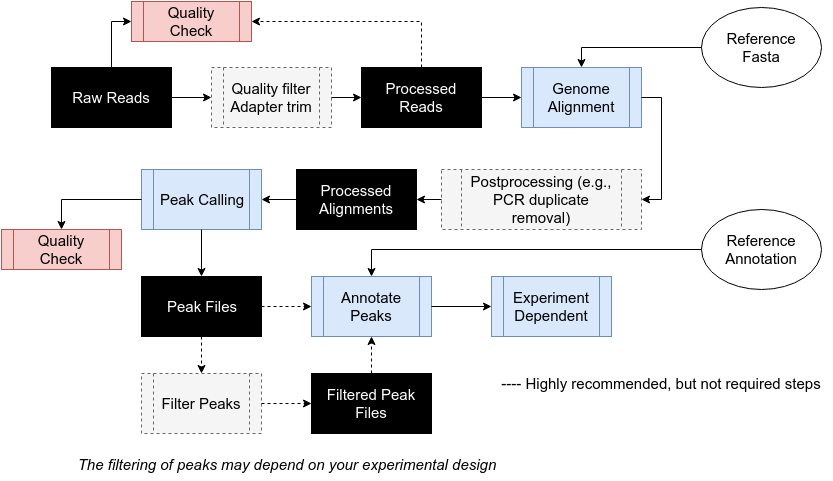

The diagram above was exported from draw.io. Its source (the exported page's mxGraphModel, read from the mxfile embedded in the PNG):
<mxGraphModel dx="590" dy="1684" grid="1" gridSize="10" guides="1" tooltips="1" connect="1" arrows="1" fold="1" page="1" pageScale="1" pageWidth="850" pageHeight="1100" background="#ffffff" math="0" shadow="0">
  <root>
    <mxCell id="0" />
    <mxCell id="1" parent="0" />
    <mxCell id="57cdfbb0ce3fbcbf-1" value="Raw Reads" style="whiteSpace=wrap;html=1;strokeColor=#000000;strokeWidth=1;fillColor=#000000;gradientColor=none;fontSize=15;fontColor=#FFFFFF;" vertex="1" parent="1">
      <mxGeometry x="60" y="78" width="120" height="60" as="geometry" />
    </mxCell>
    <mxCell id="57cdfbb0ce3fbcbf-2" value="Genome Alignment" style="shape=process;whiteSpace=wrap;html=1;strokeColor=#6c8ebf;strokeWidth=1;fillColor=#dae8fc;fontSize=15;fontColor=#000000;" vertex="1" parent="1">
      <mxGeometry x="530" y="78" width="120" height="60" as="geometry" />
    </mxCell>
    <mxCell id="57cdfbb0ce3fbcbf-4" value="Quality Check" style="shape=process;whiteSpace=wrap;html=1;strokeColor=#b85450;strokeWidth=1;fillColor=#f8cecc;fontSize=15;fontColor=#000000;" vertex="1" parent="1">
      <mxGeometry x="140" y="12" width="120" height="40" as="geometry" />
    </mxCell>
    <mxCell id="57cdfbb0ce3fbcbf-6" value="Postprocessing (e.g., PCR duplicate removal)" style="shape=process;whiteSpace=wrap;html=1;strokeColor=#666666;strokeWidth=1;fillColor=#f5f5f5;fontSize=15;fontColor=#000000;dashed=1;" vertex="1" parent="1">
      <mxGeometry x="450" y="180" width="200" height="60" as="geometry" />
    </mxCell>
    <mxCell id="57cdfbb0ce3fbcbf-11" value="Peak Calling" style="shape=process;whiteSpace=wrap;html=1;strokeColor=#6c8ebf;strokeWidth=1;fillColor=#dae8fc;fontSize=15;fontColor=#000000;" vertex="1" parent="1">
      <mxGeometry x="150" y="180" width="120" height="60" as="geometry" />
    </mxCell>
    <mxCell id="57cdfbb0ce3fbcbf-14" value="Annotate Peaks" style="shape=process;whiteSpace=wrap;html=1;strokeColor=#6c8ebf;strokeWidth=1;fillColor=#dae8fc;fontSize=15;fontColor=#000000;" vertex="1" parent="1">
      <mxGeometry x="320" y="287" width="120" height="60" as="geometry" />
    </mxCell>
    <mxCell id="57cdfbb0ce3fbcbf-17" value="Experiment&lt;div&gt;Dependent&lt;/div&gt;" style="shape=process;whiteSpace=wrap;html=1;strokeColor=#6c8ebf;strokeWidth=1;fillColor=#dae8fc;fontSize=15;fontColor=#000000;" vertex="1" parent="1">
      <mxGeometry x="500" y="287" width="120" height="60" as="geometry" />
    </mxCell>
    <mxCell id="376a499e78a15d28-1" value="Quality filter&lt;div&gt;Adapter trim&lt;/div&gt;" style="shape=process;whiteSpace=wrap;html=1;strokeColor=#666666;strokeWidth=1;fillColor=#f5f5f5;fontSize=15;fontColor=#000000;dashed=1;" vertex="1" parent="1">
      <mxGeometry x="220" y="78" width="120" height="60" as="geometry" />
    </mxCell>
    <mxCell id="376a499e78a15d28-2" style="edgeStyle=orthogonalEdgeStyle;rounded=0;html=1;exitX=1;exitY=0.5;entryX=0;entryY=0.5;jettySize=auto;orthogonalLoop=1;fontSize=15;fontColor=#000000;" edge="1" parent="1" source="57cdfbb0ce3fbcbf-1" target="376a499e78a15d28-1">
      <mxGeometry relative="1" as="geometry" />
    </mxCell>
    <mxCell id="376a499e78a15d28-4" value="Processed Reads" style="whiteSpace=wrap;html=1;strokeColor=#000000;strokeWidth=1;fillColor=#000000;gradientColor=none;fontSize=15;fontColor=#FFFFFF;" vertex="1" parent="1">
      <mxGeometry x="370" y="78" width="120" height="60" as="geometry" />
    </mxCell>
    <mxCell id="376a499e78a15d28-5" style="edgeStyle=orthogonalEdgeStyle;rounded=0;html=1;exitX=1;exitY=0.5;jettySize=auto;orthogonalLoop=1;fontSize=15;fontColor=#000000;" edge="1" parent="1" source="376a499e78a15d28-1" target="376a499e78a15d28-4">
      <mxGeometry relative="1" as="geometry" />
    </mxCell>
    <mxCell id="376a499e78a15d28-6" style="edgeStyle=orthogonalEdgeStyle;rounded=0;html=1;exitX=1;exitY=0.5;entryX=0;entryY=0.5;jettySize=auto;orthogonalLoop=1;fontSize=15;fontColor=#000000;" edge="1" parent="1" source="376a499e78a15d28-4" target="57cdfbb0ce3fbcbf-2">
      <mxGeometry relative="1" as="geometry" />
    </mxCell>
    <mxCell id="376a499e78a15d28-7" style="edgeStyle=orthogonalEdgeStyle;rounded=0;html=1;exitX=1;exitY=0.5;entryX=1;entryY=0.5;jettySize=auto;orthogonalLoop=1;fontSize=15;fontColor=#000000;" edge="1" parent="1" source="57cdfbb0ce3fbcbf-2" target="57cdfbb0ce3fbcbf-6">
      <mxGeometry relative="1" as="geometry" />
    </mxCell>
    <mxCell id="376a499e78a15d28-8" value="Processed Alignments" style="whiteSpace=wrap;html=1;strokeColor=#000000;strokeWidth=1;fillColor=#000000;gradientColor=none;fontSize=15;fontColor=#FFFFFF;" vertex="1" parent="1">
      <mxGeometry x="305" y="180" width="120" height="60" as="geometry" />
    </mxCell>
    <mxCell id="376a499e78a15d28-11" style="edgeStyle=orthogonalEdgeStyle;rounded=0;html=1;exitX=0.5;exitY=0;entryX=0;entryY=0.5;jettySize=auto;orthogonalLoop=1;fontSize=15;fontColor=#000000;" edge="1" parent="1" source="57cdfbb0ce3fbcbf-1" target="57cdfbb0ce3fbcbf-4">
      <mxGeometry relative="1" as="geometry" />
    </mxCell>
    <mxCell id="376a499e78a15d28-13" style="edgeStyle=orthogonalEdgeStyle;rounded=0;html=1;exitX=0.5;exitY=0;entryX=1;entryY=0.5;jettySize=auto;orthogonalLoop=1;fontSize=15;fontColor=#000000;dashed=1;" edge="1" parent="1" source="376a499e78a15d28-4" target="57cdfbb0ce3fbcbf-4">
      <mxGeometry relative="1" as="geometry" />
    </mxCell>
    <mxCell id="376a499e78a15d28-14" style="edgeStyle=orthogonalEdgeStyle;rounded=0;html=1;exitX=0;exitY=0.5;entryX=1;entryY=0.5;jettySize=auto;orthogonalLoop=1;fontSize=15;fontColor=#000000;" edge="1" parent="1" source="57cdfbb0ce3fbcbf-6" target="376a499e78a15d28-8">
      <mxGeometry relative="1" as="geometry" />
    </mxCell>
    <mxCell id="376a499e78a15d28-15" style="edgeStyle=orthogonalEdgeStyle;rounded=0;html=1;exitX=0;exitY=0.5;entryX=1;entryY=0.5;jettySize=auto;orthogonalLoop=1;fontSize=15;fontColor=#000000;" edge="1" parent="1" source="376a499e78a15d28-8" target="57cdfbb0ce3fbcbf-11">
      <mxGeometry relative="1" as="geometry" />
    </mxCell>
    <mxCell id="376a499e78a15d28-16" style="edgeStyle=orthogonalEdgeStyle;rounded=0;html=1;exitX=1;exitY=0.5;jettySize=auto;orthogonalLoop=1;fontSize=15;fontColor=#000000;" edge="1" parent="1" source="57cdfbb0ce3fbcbf-14" target="57cdfbb0ce3fbcbf-17">
      <mxGeometry relative="1" as="geometry" />
    </mxCell>
    <mxCell id="376a499e78a15d28-17" value="Quality Check" style="shape=process;whiteSpace=wrap;html=1;strokeColor=#b85450;strokeWidth=1;fillColor=#f8cecc;fontSize=15;fontColor=#000000;" vertex="1" parent="1">
      <mxGeometry x="10" y="240" width="120" height="40" as="geometry" />
    </mxCell>
    <mxCell id="376a499e78a15d28-18" style="edgeStyle=orthogonalEdgeStyle;rounded=0;html=1;exitX=0;exitY=0.5;jettySize=auto;orthogonalLoop=1;fontSize=15;fontColor=#000000;entryX=0.5;entryY=0;" edge="1" parent="1" source="57cdfbb0ce3fbcbf-11" target="376a499e78a15d28-17">
      <mxGeometry relative="1" as="geometry">
        <mxPoint x="70" y="230" as="targetPoint" />
        <Array as="points">
          <mxPoint x="70" y="210" />
        </Array>
      </mxGeometry>
    </mxCell>
    <mxCell id="376a499e78a15d28-19" value="Peak Files" style="whiteSpace=wrap;html=1;strokeColor=#000000;strokeWidth=1;fillColor=#000000;gradientColor=none;fontSize=15;fontColor=#FFFFFF;" vertex="1" parent="1">
      <mxGeometry x="150" y="287" width="120" height="60" as="geometry" />
    </mxCell>
    <mxCell id="376a499e78a15d28-20" style="edgeStyle=orthogonalEdgeStyle;rounded=0;html=1;exitX=0.5;exitY=1;entryX=0.5;entryY=0;jettySize=auto;orthogonalLoop=1;fontSize=15;fontColor=#000000;" edge="1" parent="1" source="57cdfbb0ce3fbcbf-11" target="376a499e78a15d28-19">
      <mxGeometry relative="1" as="geometry" />
    </mxCell>
    <mxCell id="376a499e78a15d28-21" style="edgeStyle=orthogonalEdgeStyle;rounded=0;html=1;exitX=1;exitY=0.5;dashed=1;jettySize=auto;orthogonalLoop=1;fontSize=15;fontColor=#000000;" edge="1" parent="1" source="376a499e78a15d28-19" target="57cdfbb0ce3fbcbf-14">
      <mxGeometry relative="1" as="geometry" />
    </mxCell>
    <mxCell id="376a499e78a15d28-22" value="Filter Peaks" style="shape=process;whiteSpace=wrap;html=1;strokeColor=#666666;strokeWidth=1;fillColor=#f5f5f5;fontSize=15;fontColor=#000000;dashed=1;" vertex="1" parent="1">
      <mxGeometry x="150" y="384" width="120" height="60" as="geometry" />
    </mxCell>
    <mxCell id="376a499e78a15d28-23" style="edgeStyle=orthogonalEdgeStyle;rounded=0;html=1;exitX=0.5;exitY=1;entryX=0.5;entryY=0;dashed=1;jettySize=auto;orthogonalLoop=1;fontSize=15;fontColor=#000000;" edge="1" parent="1" source="376a499e78a15d28-19" target="376a499e78a15d28-22">
      <mxGeometry relative="1" as="geometry" />
    </mxCell>
    <mxCell id="376a499e78a15d28-25" value="Filtered Peak Files" style="whiteSpace=wrap;html=1;strokeColor=#000000;strokeWidth=1;fillColor=#000000;gradientColor=none;fontSize=15;fontColor=#FFFFFF;" vertex="1" parent="1">
      <mxGeometry x="320" y="384" width="120" height="60" as="geometry" />
    </mxCell>
    <mxCell id="376a499e78a15d28-26" style="edgeStyle=orthogonalEdgeStyle;rounded=0;html=1;exitX=1;exitY=0.5;entryX=0;entryY=0.5;dashed=1;jettySize=auto;orthogonalLoop=1;fontSize=15;fontColor=#000000;" edge="1" parent="1" source="376a499e78a15d28-22" target="376a499e78a15d28-25">
      <mxGeometry relative="1" as="geometry" />
    </mxCell>
    <mxCell id="376a499e78a15d28-27" style="edgeStyle=orthogonalEdgeStyle;rounded=0;html=1;exitX=0.5;exitY=0;entryX=0.5;entryY=1;dashed=1;jettySize=auto;orthogonalLoop=1;fontSize=15;fontColor=#000000;" edge="1" parent="1" source="376a499e78a15d28-25" target="57cdfbb0ce3fbcbf-14">
      <mxGeometry relative="1" as="geometry" />
    </mxCell>
    <mxCell id="376a499e78a15d28-28" value="---- Highly recommended, but not required steps" style="text;html=1;strokeColor=none;fillColor=none;align=center;verticalAlign=middle;whiteSpace=wrap;dashed=1;fontSize=15;fontColor=#000000;" vertex="1" parent="1">
      <mxGeometry x="500" y="384" width="340" height="20" as="geometry" />
    </mxCell>
    <mxCell id="376a499e78a15d28-29" value="&lt;i&gt;The filtering of peaks may depend on your experimental design&lt;/i&gt;" style="text;html=1;strokeColor=none;fillColor=none;align=center;verticalAlign=middle;whiteSpace=wrap;dashed=1;fontSize=15;fontColor=#000000;" vertex="1" parent="1">
      <mxGeometry x="60" y="460" width="470" height="30" as="geometry" />
    </mxCell>
    <mxCell id="376a499e78a15d28-31" value="Reference&lt;div&gt;Fasta&lt;/div&gt;" style="ellipse;whiteSpace=wrap;html=1;strokeColor=#000000;strokeWidth=1;fillColor=#FFFFFF;gradientColor=none;fontSize=15;fontColor=#000000;" vertex="1" parent="1">
      <mxGeometry x="710" y="18" width="120" height="80" as="geometry" />
    </mxCell>
    <mxCell id="376a499e78a15d28-32" style="edgeStyle=orthogonalEdgeStyle;rounded=0;html=1;exitX=0.5;exitY=1;dashed=1;jettySize=auto;orthogonalLoop=1;fontSize=15;fontColor=#000000;" edge="1" parent="1" source="376a499e78a15d28-31" target="376a499e78a15d28-31">
      <mxGeometry relative="1" as="geometry" />
    </mxCell>
    <mxCell id="376a499e78a15d28-33" style="edgeStyle=orthogonalEdgeStyle;rounded=0;html=1;exitX=0;exitY=0.5;entryX=0.5;entryY=0;jettySize=auto;orthogonalLoop=1;fontSize=15;fontColor=#000000;" edge="1" parent="1" source="376a499e78a15d28-31" target="57cdfbb0ce3fbcbf-2">
      <mxGeometry relative="1" as="geometry" />
    </mxCell>
    <mxCell id="376a499e78a15d28-34" value="Reference Annotation" style="ellipse;whiteSpace=wrap;html=1;strokeColor=#000000;strokeWidth=1;fillColor=#FFFFFF;gradientColor=none;fontSize=15;fontColor=#000000;" vertex="1" parent="1">
      <mxGeometry x="710" y="220" width="120" height="80" as="geometry" />
    </mxCell>
    <mxCell id="376a499e78a15d28-35" style="edgeStyle=orthogonalEdgeStyle;rounded=0;html=1;exitX=0;exitY=0.5;entryX=0.5;entryY=0;jettySize=auto;orthogonalLoop=1;fontSize=15;fontColor=#000000;" edge="1" parent="1" source="376a499e78a15d28-34" target="57cdfbb0ce3fbcbf-14">
      <mxGeometry relative="1" as="geometry" />
    </mxCell>
  </root>
</mxGraphModel>